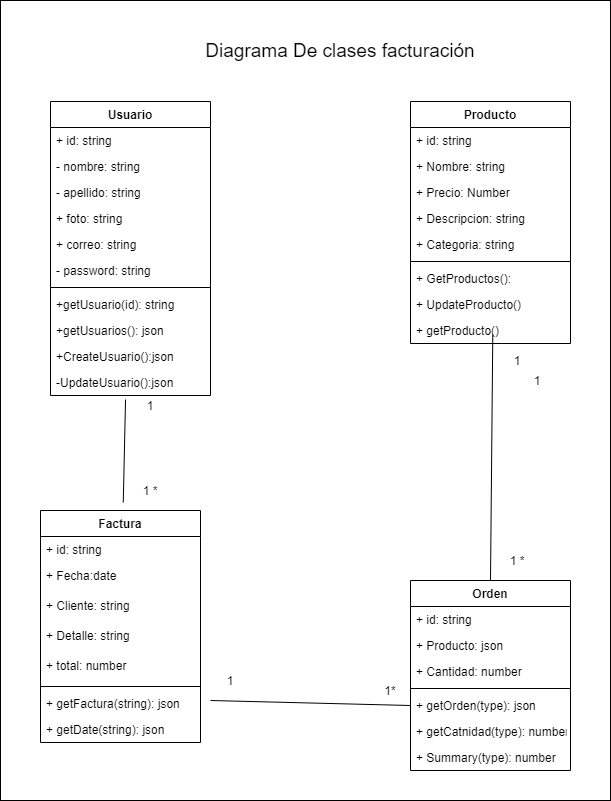

The diagram above was exported from draw.io. Its source (the exported page's mxGraphModel, read from the mxfile embedded in the PNG):
<mxGraphModel dx="868" dy="425" grid="1" gridSize="10" guides="1" tooltips="1" connect="1" arrows="1" fold="1" page="1" pageScale="1" pageWidth="827" pageHeight="1169" math="0" shadow="0">
  <root>
    <mxCell id="0" />
    <mxCell id="1" parent="0" />
    <mxCell id="R2LhZ8c-4g8NYe7kg7Sb-85" value="" style="rounded=0;whiteSpace=wrap;html=1;hachureGap=4;pointerEvents=0;" vertex="1" parent="1">
      <mxGeometry x="150" y="190" width="610" height="800" as="geometry" />
    </mxCell>
    <mxCell id="R2LhZ8c-4g8NYe7kg7Sb-13" value="Usuario" style="swimlane;fontStyle=1;align=center;verticalAlign=top;childLayout=stackLayout;horizontal=1;startSize=26;horizontalStack=0;resizeParent=1;resizeParentMax=0;resizeLast=0;collapsible=1;marginBottom=0;hachureGap=4;pointerEvents=0;" vertex="1" parent="1">
      <mxGeometry x="200" y="291" width="160" height="294" as="geometry" />
    </mxCell>
    <mxCell id="R2LhZ8c-4g8NYe7kg7Sb-14" value="+ id: string" style="text;strokeColor=none;fillColor=none;align=left;verticalAlign=top;spacingLeft=4;spacingRight=4;overflow=hidden;rotatable=0;points=[[0,0.5],[1,0.5]];portConstraint=eastwest;" vertex="1" parent="R2LhZ8c-4g8NYe7kg7Sb-13">
      <mxGeometry y="26" width="160" height="26" as="geometry" />
    </mxCell>
    <mxCell id="R2LhZ8c-4g8NYe7kg7Sb-19" value="- nombre: string" style="text;strokeColor=none;fillColor=none;align=left;verticalAlign=top;spacingLeft=4;spacingRight=4;overflow=hidden;rotatable=0;points=[[0,0.5],[1,0.5]];portConstraint=eastwest;" vertex="1" parent="R2LhZ8c-4g8NYe7kg7Sb-13">
      <mxGeometry y="52" width="160" height="26" as="geometry" />
    </mxCell>
    <mxCell id="R2LhZ8c-4g8NYe7kg7Sb-18" value="- apellido: string" style="text;strokeColor=none;fillColor=none;align=left;verticalAlign=top;spacingLeft=4;spacingRight=4;overflow=hidden;rotatable=0;points=[[0,0.5],[1,0.5]];portConstraint=eastwest;" vertex="1" parent="R2LhZ8c-4g8NYe7kg7Sb-13">
      <mxGeometry y="78" width="160" height="26" as="geometry" />
    </mxCell>
    <mxCell id="R2LhZ8c-4g8NYe7kg7Sb-20" value="+ foto: string" style="text;strokeColor=none;fillColor=none;align=left;verticalAlign=top;spacingLeft=4;spacingRight=4;overflow=hidden;rotatable=0;points=[[0,0.5],[1,0.5]];portConstraint=eastwest;" vertex="1" parent="R2LhZ8c-4g8NYe7kg7Sb-13">
      <mxGeometry y="104" width="160" height="26" as="geometry" />
    </mxCell>
    <mxCell id="R2LhZ8c-4g8NYe7kg7Sb-21" value="+ correo: string" style="text;strokeColor=none;fillColor=none;align=left;verticalAlign=top;spacingLeft=4;spacingRight=4;overflow=hidden;rotatable=0;points=[[0,0.5],[1,0.5]];portConstraint=eastwest;" vertex="1" parent="R2LhZ8c-4g8NYe7kg7Sb-13">
      <mxGeometry y="130" width="160" height="26" as="geometry" />
    </mxCell>
    <mxCell id="R2LhZ8c-4g8NYe7kg7Sb-22" value="- password: string" style="text;strokeColor=none;fillColor=none;align=left;verticalAlign=top;spacingLeft=4;spacingRight=4;overflow=hidden;rotatable=0;points=[[0,0.5],[1,0.5]];portConstraint=eastwest;" vertex="1" parent="R2LhZ8c-4g8NYe7kg7Sb-13">
      <mxGeometry y="156" width="160" height="26" as="geometry" />
    </mxCell>
    <mxCell id="R2LhZ8c-4g8NYe7kg7Sb-15" value="" style="line;strokeWidth=1;fillColor=none;align=left;verticalAlign=middle;spacingTop=-1;spacingLeft=3;spacingRight=3;rotatable=0;labelPosition=right;points=[];portConstraint=eastwest;" vertex="1" parent="R2LhZ8c-4g8NYe7kg7Sb-13">
      <mxGeometry y="182" width="160" height="8" as="geometry" />
    </mxCell>
    <mxCell id="R2LhZ8c-4g8NYe7kg7Sb-16" value="+getUsuario(id): string" style="text;strokeColor=none;fillColor=none;align=left;verticalAlign=top;spacingLeft=4;spacingRight=4;overflow=hidden;rotatable=0;points=[[0,0.5],[1,0.5]];portConstraint=eastwest;" vertex="1" parent="R2LhZ8c-4g8NYe7kg7Sb-13">
      <mxGeometry y="190" width="160" height="26" as="geometry" />
    </mxCell>
    <mxCell id="R2LhZ8c-4g8NYe7kg7Sb-23" value="+getUsuarios(): json" style="text;strokeColor=none;fillColor=none;align=left;verticalAlign=top;spacingLeft=4;spacingRight=4;overflow=hidden;rotatable=0;points=[[0,0.5],[1,0.5]];portConstraint=eastwest;" vertex="1" parent="R2LhZ8c-4g8NYe7kg7Sb-13">
      <mxGeometry y="216" width="160" height="26" as="geometry" />
    </mxCell>
    <mxCell id="R2LhZ8c-4g8NYe7kg7Sb-24" value="+CreateUsuario():json" style="text;strokeColor=none;fillColor=none;align=left;verticalAlign=top;spacingLeft=4;spacingRight=4;overflow=hidden;rotatable=0;points=[[0,0.5],[1,0.5]];portConstraint=eastwest;" vertex="1" parent="R2LhZ8c-4g8NYe7kg7Sb-13">
      <mxGeometry y="242" width="160" height="26" as="geometry" />
    </mxCell>
    <mxCell id="R2LhZ8c-4g8NYe7kg7Sb-25" value="-UpdateUsuario():json" style="text;strokeColor=none;fillColor=none;align=left;verticalAlign=top;spacingLeft=4;spacingRight=4;overflow=hidden;rotatable=0;points=[[0,0.5],[1,0.5]];portConstraint=eastwest;" vertex="1" parent="R2LhZ8c-4g8NYe7kg7Sb-13">
      <mxGeometry y="268" width="160" height="26" as="geometry" />
    </mxCell>
    <mxCell id="R2LhZ8c-4g8NYe7kg7Sb-26" value="Producto" style="swimlane;fontStyle=1;align=center;verticalAlign=top;childLayout=stackLayout;horizontal=1;startSize=26;horizontalStack=0;resizeParent=1;resizeParentMax=0;resizeLast=0;collapsible=1;marginBottom=0;hachureGap=4;pointerEvents=0;" vertex="1" parent="1">
      <mxGeometry x="560" y="291" width="160" height="242" as="geometry" />
    </mxCell>
    <mxCell id="R2LhZ8c-4g8NYe7kg7Sb-33" value="+ id: string" style="text;strokeColor=none;fillColor=none;align=left;verticalAlign=top;spacingLeft=4;spacingRight=4;overflow=hidden;rotatable=0;points=[[0,0.5],[1,0.5]];portConstraint=eastwest;" vertex="1" parent="R2LhZ8c-4g8NYe7kg7Sb-26">
      <mxGeometry y="26" width="160" height="26" as="geometry" />
    </mxCell>
    <mxCell id="R2LhZ8c-4g8NYe7kg7Sb-27" value="+ Nombre: string" style="text;strokeColor=none;fillColor=none;align=left;verticalAlign=top;spacingLeft=4;spacingRight=4;overflow=hidden;rotatable=0;points=[[0,0.5],[1,0.5]];portConstraint=eastwest;" vertex="1" parent="R2LhZ8c-4g8NYe7kg7Sb-26">
      <mxGeometry y="52" width="160" height="26" as="geometry" />
    </mxCell>
    <mxCell id="R2LhZ8c-4g8NYe7kg7Sb-30" value="+ Precio: Number" style="text;strokeColor=none;fillColor=none;align=left;verticalAlign=top;spacingLeft=4;spacingRight=4;overflow=hidden;rotatable=0;points=[[0,0.5],[1,0.5]];portConstraint=eastwest;" vertex="1" parent="R2LhZ8c-4g8NYe7kg7Sb-26">
      <mxGeometry y="78" width="160" height="26" as="geometry" />
    </mxCell>
    <mxCell id="R2LhZ8c-4g8NYe7kg7Sb-31" value="+ Descripcion: string" style="text;strokeColor=none;fillColor=none;align=left;verticalAlign=top;spacingLeft=4;spacingRight=4;overflow=hidden;rotatable=0;points=[[0,0.5],[1,0.5]];portConstraint=eastwest;" vertex="1" parent="R2LhZ8c-4g8NYe7kg7Sb-26">
      <mxGeometry y="104" width="160" height="26" as="geometry" />
    </mxCell>
    <mxCell id="R2LhZ8c-4g8NYe7kg7Sb-32" value="+ Categoria: string" style="text;strokeColor=none;fillColor=none;align=left;verticalAlign=top;spacingLeft=4;spacingRight=4;overflow=hidden;rotatable=0;points=[[0,0.5],[1,0.5]];portConstraint=eastwest;" vertex="1" parent="R2LhZ8c-4g8NYe7kg7Sb-26">
      <mxGeometry y="130" width="160" height="26" as="geometry" />
    </mxCell>
    <mxCell id="R2LhZ8c-4g8NYe7kg7Sb-28" value="" style="line;strokeWidth=1;fillColor=none;align=left;verticalAlign=middle;spacingTop=-1;spacingLeft=3;spacingRight=3;rotatable=0;labelPosition=right;points=[];portConstraint=eastwest;" vertex="1" parent="R2LhZ8c-4g8NYe7kg7Sb-26">
      <mxGeometry y="156" width="160" height="8" as="geometry" />
    </mxCell>
    <mxCell id="R2LhZ8c-4g8NYe7kg7Sb-29" value="+ GetProductos(): " style="text;strokeColor=none;fillColor=none;align=left;verticalAlign=top;spacingLeft=4;spacingRight=4;overflow=hidden;rotatable=0;points=[[0,0.5],[1,0.5]];portConstraint=eastwest;" vertex="1" parent="R2LhZ8c-4g8NYe7kg7Sb-26">
      <mxGeometry y="164" width="160" height="26" as="geometry" />
    </mxCell>
    <mxCell id="R2LhZ8c-4g8NYe7kg7Sb-34" value="+ UpdateProducto() " style="text;strokeColor=none;fillColor=none;align=left;verticalAlign=top;spacingLeft=4;spacingRight=4;overflow=hidden;rotatable=0;points=[[0,0.5],[1,0.5]];portConstraint=eastwest;" vertex="1" parent="R2LhZ8c-4g8NYe7kg7Sb-26">
      <mxGeometry y="190" width="160" height="26" as="geometry" />
    </mxCell>
    <mxCell id="R2LhZ8c-4g8NYe7kg7Sb-35" value="+ getProducto() " style="text;strokeColor=none;fillColor=none;align=left;verticalAlign=top;spacingLeft=4;spacingRight=4;overflow=hidden;rotatable=0;points=[[0,0.5],[1,0.5]];portConstraint=eastwest;" vertex="1" parent="R2LhZ8c-4g8NYe7kg7Sb-26">
      <mxGeometry y="216" width="160" height="26" as="geometry" />
    </mxCell>
    <mxCell id="R2LhZ8c-4g8NYe7kg7Sb-36" value="Orden" style="swimlane;fontStyle=1;align=center;verticalAlign=top;childLayout=stackLayout;horizontal=1;startSize=26;horizontalStack=0;resizeParent=1;resizeParentMax=0;resizeLast=0;collapsible=1;marginBottom=0;hachureGap=4;pointerEvents=0;" vertex="1" parent="1">
      <mxGeometry x="560" y="770" width="160" height="190" as="geometry" />
    </mxCell>
    <mxCell id="R2LhZ8c-4g8NYe7kg7Sb-37" value="+ id: string" style="text;strokeColor=none;fillColor=none;align=left;verticalAlign=top;spacingLeft=4;spacingRight=4;overflow=hidden;rotatable=0;points=[[0,0.5],[1,0.5]];portConstraint=eastwest;" vertex="1" parent="R2LhZ8c-4g8NYe7kg7Sb-36">
      <mxGeometry y="26" width="160" height="26" as="geometry" />
    </mxCell>
    <mxCell id="R2LhZ8c-4g8NYe7kg7Sb-60" value="+ Producto: json " style="text;strokeColor=none;fillColor=none;align=left;verticalAlign=top;spacingLeft=4;spacingRight=4;overflow=hidden;rotatable=0;points=[[0,0.5],[1,0.5]];portConstraint=eastwest;" vertex="1" parent="R2LhZ8c-4g8NYe7kg7Sb-36">
      <mxGeometry y="52" width="160" height="26" as="geometry" />
    </mxCell>
    <mxCell id="R2LhZ8c-4g8NYe7kg7Sb-58" value="+ Cantidad: number" style="text;strokeColor=none;fillColor=none;align=left;verticalAlign=top;spacingLeft=4;spacingRight=4;overflow=hidden;rotatable=0;points=[[0,0.5],[1,0.5]];portConstraint=eastwest;" vertex="1" parent="R2LhZ8c-4g8NYe7kg7Sb-36">
      <mxGeometry y="78" width="160" height="26" as="geometry" />
    </mxCell>
    <mxCell id="R2LhZ8c-4g8NYe7kg7Sb-38" value="" style="line;strokeWidth=1;fillColor=none;align=left;verticalAlign=middle;spacingTop=-1;spacingLeft=3;spacingRight=3;rotatable=0;labelPosition=right;points=[];portConstraint=eastwest;" vertex="1" parent="R2LhZ8c-4g8NYe7kg7Sb-36">
      <mxGeometry y="104" width="160" height="8" as="geometry" />
    </mxCell>
    <mxCell id="R2LhZ8c-4g8NYe7kg7Sb-39" value="+ getOrden(type): json" style="text;strokeColor=none;fillColor=none;align=left;verticalAlign=top;spacingLeft=4;spacingRight=4;overflow=hidden;rotatable=0;points=[[0,0.5],[1,0.5]];portConstraint=eastwest;" vertex="1" parent="R2LhZ8c-4g8NYe7kg7Sb-36">
      <mxGeometry y="112" width="160" height="26" as="geometry" />
    </mxCell>
    <mxCell id="R2LhZ8c-4g8NYe7kg7Sb-63" value="+ getCatnidad(type): number" style="text;strokeColor=none;fillColor=none;align=left;verticalAlign=top;spacingLeft=4;spacingRight=4;overflow=hidden;rotatable=0;points=[[0,0.5],[1,0.5]];portConstraint=eastwest;" vertex="1" parent="R2LhZ8c-4g8NYe7kg7Sb-36">
      <mxGeometry y="138" width="160" height="26" as="geometry" />
    </mxCell>
    <mxCell id="R2LhZ8c-4g8NYe7kg7Sb-62" value="+ Summary(type): number" style="text;strokeColor=none;fillColor=none;align=left;verticalAlign=top;spacingLeft=4;spacingRight=4;overflow=hidden;rotatable=0;points=[[0,0.5],[1,0.5]];portConstraint=eastwest;" vertex="1" parent="R2LhZ8c-4g8NYe7kg7Sb-36">
      <mxGeometry y="164" width="160" height="26" as="geometry" />
    </mxCell>
    <mxCell id="R2LhZ8c-4g8NYe7kg7Sb-40" value="Factura" style="swimlane;fontStyle=1;align=center;verticalAlign=top;childLayout=stackLayout;horizontal=1;startSize=26;horizontalStack=0;resizeParent=1;resizeParentMax=0;resizeLast=0;collapsible=1;marginBottom=0;hachureGap=4;pointerEvents=0;" vertex="1" parent="1">
      <mxGeometry x="190" y="700" width="160" height="232" as="geometry" />
    </mxCell>
    <mxCell id="R2LhZ8c-4g8NYe7kg7Sb-41" value="+ id: string" style="text;strokeColor=none;fillColor=none;align=left;verticalAlign=top;spacingLeft=4;spacingRight=4;overflow=hidden;rotatable=0;points=[[0,0.5],[1,0.5]];portConstraint=eastwest;" vertex="1" parent="R2LhZ8c-4g8NYe7kg7Sb-40">
      <mxGeometry y="26" width="160" height="26" as="geometry" />
    </mxCell>
    <mxCell id="R2LhZ8c-4g8NYe7kg7Sb-44" value="+ Fecha:date" style="text;strokeColor=none;fillColor=none;align=left;verticalAlign=top;spacingLeft=4;spacingRight=4;overflow=hidden;rotatable=0;points=[[0,0.5],[1,0.5]];portConstraint=eastwest;" vertex="1" parent="R2LhZ8c-4g8NYe7kg7Sb-40">
      <mxGeometry y="52" width="160" height="30" as="geometry" />
    </mxCell>
    <mxCell id="R2LhZ8c-4g8NYe7kg7Sb-55" value="+ Cliente: string" style="text;strokeColor=none;fillColor=none;align=left;verticalAlign=top;spacingLeft=4;spacingRight=4;overflow=hidden;rotatable=0;points=[[0,0.5],[1,0.5]];portConstraint=eastwest;" vertex="1" parent="R2LhZ8c-4g8NYe7kg7Sb-40">
      <mxGeometry y="82" width="160" height="30" as="geometry" />
    </mxCell>
    <mxCell id="R2LhZ8c-4g8NYe7kg7Sb-56" value="+ Detalle: string" style="text;strokeColor=none;fillColor=none;align=left;verticalAlign=top;spacingLeft=4;spacingRight=4;overflow=hidden;rotatable=0;points=[[0,0.5],[1,0.5]];portConstraint=eastwest;" vertex="1" parent="R2LhZ8c-4g8NYe7kg7Sb-40">
      <mxGeometry y="112" width="160" height="30" as="geometry" />
    </mxCell>
    <mxCell id="R2LhZ8c-4g8NYe7kg7Sb-64" value="+ total: number" style="text;strokeColor=none;fillColor=none;align=left;verticalAlign=top;spacingLeft=4;spacingRight=4;overflow=hidden;rotatable=0;points=[[0,0.5],[1,0.5]];portConstraint=eastwest;" vertex="1" parent="R2LhZ8c-4g8NYe7kg7Sb-40">
      <mxGeometry y="142" width="160" height="30" as="geometry" />
    </mxCell>
    <mxCell id="R2LhZ8c-4g8NYe7kg7Sb-42" value="" style="line;strokeWidth=1;fillColor=none;align=left;verticalAlign=middle;spacingTop=-1;spacingLeft=3;spacingRight=3;rotatable=0;labelPosition=right;points=[];portConstraint=eastwest;" vertex="1" parent="R2LhZ8c-4g8NYe7kg7Sb-40">
      <mxGeometry y="172" width="160" height="8" as="geometry" />
    </mxCell>
    <mxCell id="R2LhZ8c-4g8NYe7kg7Sb-43" value="+ getFactura(string): json" style="text;strokeColor=none;fillColor=none;align=left;verticalAlign=top;spacingLeft=4;spacingRight=4;overflow=hidden;rotatable=0;points=[[0,0.5],[1,0.5]];portConstraint=eastwest;" vertex="1" parent="R2LhZ8c-4g8NYe7kg7Sb-40">
      <mxGeometry y="180" width="160" height="26" as="geometry" />
    </mxCell>
    <mxCell id="R2LhZ8c-4g8NYe7kg7Sb-61" value="+ getDate(string): json" style="text;strokeColor=none;fillColor=none;align=left;verticalAlign=top;spacingLeft=4;spacingRight=4;overflow=hidden;rotatable=0;points=[[0,0.5],[1,0.5]];portConstraint=eastwest;" vertex="1" parent="R2LhZ8c-4g8NYe7kg7Sb-40">
      <mxGeometry y="206" width="160" height="26" as="geometry" />
    </mxCell>
    <mxCell id="R2LhZ8c-4g8NYe7kg7Sb-66" value="" style="endArrow=none;html=1;startSize=14;endSize=14;sourcePerimeterSpacing=8;targetPerimeterSpacing=8;entryX=0.469;entryY=1.154;entryDx=0;entryDy=0;entryPerimeter=0;" edge="1" parent="1" source="R2LhZ8c-4g8NYe7kg7Sb-40" target="R2LhZ8c-4g8NYe7kg7Sb-25">
      <mxGeometry width="50" height="50" relative="1" as="geometry">
        <mxPoint x="390" y="770" as="sourcePoint" />
        <mxPoint x="440" y="720" as="targetPoint" />
      </mxGeometry>
    </mxCell>
    <mxCell id="R2LhZ8c-4g8NYe7kg7Sb-67" value="1" style="text;html=1;strokeColor=none;fillColor=none;align=center;verticalAlign=middle;whiteSpace=wrap;rounded=0;hachureGap=4;pointerEvents=0;" vertex="1" parent="1">
      <mxGeometry x="280" y="585" width="40" height="20" as="geometry" />
    </mxCell>
    <mxCell id="R2LhZ8c-4g8NYe7kg7Sb-68" value="1 *" style="text;html=1;strokeColor=none;fillColor=none;align=center;verticalAlign=middle;whiteSpace=wrap;rounded=0;hachureGap=4;pointerEvents=0;" vertex="1" parent="1">
      <mxGeometry x="280" y="670" width="40" height="20" as="geometry" />
    </mxCell>
    <mxCell id="R2LhZ8c-4g8NYe7kg7Sb-73" value="" style="endArrow=none;html=1;startSize=14;endSize=14;sourcePerimeterSpacing=8;targetPerimeterSpacing=8;entryX=0.469;entryY=1.154;entryDx=0;entryDy=0;entryPerimeter=0;exitX=0.5;exitY=0;exitDx=0;exitDy=0;" edge="1" parent="1" source="R2LhZ8c-4g8NYe7kg7Sb-36">
      <mxGeometry width="50" height="50" relative="1" as="geometry">
        <mxPoint x="640.0031762674232" y="627" as="sourcePoint" />
        <mxPoint x="642.29" y="524.004" as="targetPoint" />
      </mxGeometry>
    </mxCell>
    <mxCell id="R2LhZ8c-4g8NYe7kg7Sb-74" value="1" style="text;html=1;strokeColor=none;fillColor=none;align=center;verticalAlign=middle;whiteSpace=wrap;rounded=0;hachureGap=4;pointerEvents=0;" vertex="1" parent="1">
      <mxGeometry x="647.25" y="540" width="40" height="20" as="geometry" />
    </mxCell>
    <mxCell id="R2LhZ8c-4g8NYe7kg7Sb-75" value="1 *" style="text;html=1;strokeColor=none;fillColor=none;align=center;verticalAlign=middle;whiteSpace=wrap;rounded=0;hachureGap=4;pointerEvents=0;" vertex="1" parent="1">
      <mxGeometry x="647.25" y="740" width="40" height="20" as="geometry" />
    </mxCell>
    <mxCell id="R2LhZ8c-4g8NYe7kg7Sb-77" value="" style="endArrow=none;html=1;startSize=14;endSize=14;sourcePerimeterSpacing=8;targetPerimeterSpacing=8;entryX=0;entryY=0.5;entryDx=0;entryDy=0;" edge="1" parent="1" target="R2LhZ8c-4g8NYe7kg7Sb-39">
      <mxGeometry width="50" height="50" relative="1" as="geometry">
        <mxPoint x="360" y="890" as="sourcePoint" />
        <mxPoint x="440" y="820" as="targetPoint" />
      </mxGeometry>
    </mxCell>
    <mxCell id="R2LhZ8c-4g8NYe7kg7Sb-78" value="1" style="text;html=1;strokeColor=none;fillColor=none;align=center;verticalAlign=middle;whiteSpace=wrap;rounded=0;hachureGap=4;pointerEvents=0;" vertex="1" parent="1">
      <mxGeometry x="360" y="860" width="40" height="20" as="geometry" />
    </mxCell>
    <mxCell id="R2LhZ8c-4g8NYe7kg7Sb-80" value="1" style="text;html=1;strokeColor=none;fillColor=none;align=center;verticalAlign=middle;whiteSpace=wrap;rounded=0;hachureGap=4;pointerEvents=0;" vertex="1" parent="1">
      <mxGeometry x="667.25" y="560" width="40" height="20" as="geometry" />
    </mxCell>
    <mxCell id="R2LhZ8c-4g8NYe7kg7Sb-81" value="1*" style="text;html=1;strokeColor=none;fillColor=none;align=center;verticalAlign=middle;whiteSpace=wrap;rounded=0;hachureGap=4;pointerEvents=0;" vertex="1" parent="1">
      <mxGeometry x="520" y="870" width="40" height="20" as="geometry" />
    </mxCell>
    <mxCell id="R2LhZ8c-4g8NYe7kg7Sb-86" value="Diagrama De clases facturación" style="text;html=1;strokeColor=none;fillColor=none;align=center;verticalAlign=middle;whiteSpace=wrap;rounded=0;hachureGap=4;pointerEvents=0;strokeWidth=6;sketch=1;fontSize=19;" vertex="1" parent="1">
      <mxGeometry x="340" y="230" width="300" height="20" as="geometry" />
    </mxCell>
  </root>
</mxGraphModel>